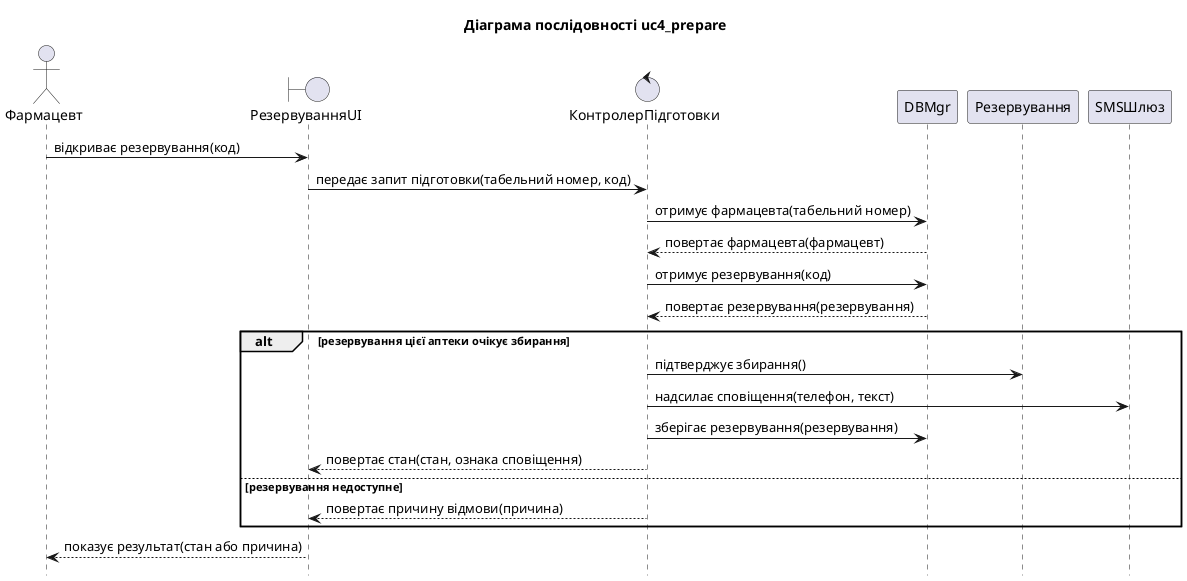

The diagram above was rendered by PlantUML. Its source (embedded in the PNG):
@startuml uc4_prepare
title Діаграма послідовності uc4_prepare
hide footbox

actor "Фармацевт" as P1
boundary "РезервуванняUI" as P2
control "КонтролерПідготовки" as P3
participant "DBMgr" as P4
participant "Резервування" as P5
participant "SMSШлюз" as P6

P1 -> P2 : відкриває резервування(код)
P2 -> P3 : передає запит підготовки(табельний номер, код)
P3 -> P4 : отримує фармацевта(табельний номер)
P4 --> P3 : повертає фармацевта(фармацевт)
P3 -> P4 : отримує резервування(код)
P4 --> P3 : повертає резервування(резервування)
alt резервування цієї аптеки очікує збирання
P3 -> P5 : підтверджує збирання()
P3 -> P6 : надсилає сповіщення(телефон, текст)
P3 -> P4 : зберігає резервування(резервування)
P3 --> P2 : повертає стан(стан, ознака сповіщення)
else резервування недоступне
P3 --> P2 : повертає причину відмови(причина)
end
P2 --> P1 : показує результат(стан або причина)
@enduml